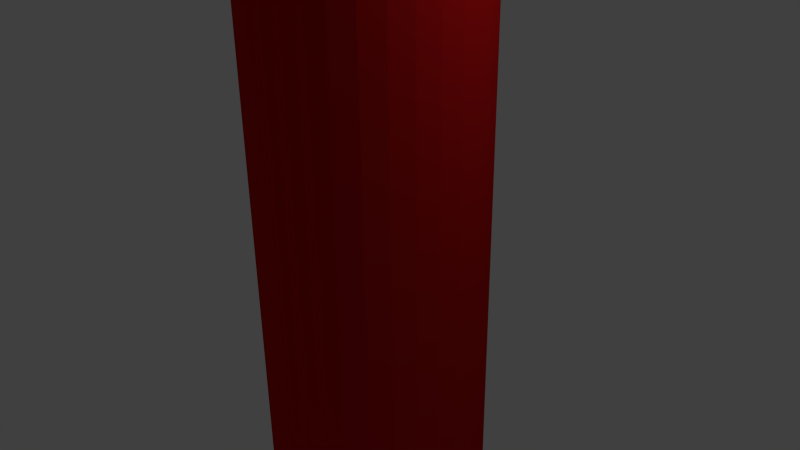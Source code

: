 # Source: horCylinderRedblend.blend  (saved by Blender 2.76.0; exported with 4.5.12 LTS)
import bpy
from mathutils import Matrix  # noqa: F401  (used for matrix-valued properties, if any)

bpy.ops.wm.read_factory_settings(use_empty=True)
scene = bpy.context.scene
scene.name = 'Scene'

# ---- collections
col_collection_1 = bpy.data.collections.new('Collection 1'); scene.collection.children.link(col_collection_1)

# ---- materials (node trees are filled in below, after node groups)
mat_material_001 = bpy.data.materials.new('Material.001')
mat_material_001.alpha_threshold = 0.0
mat_material_001.use_transparent_shadow = False
mat_material_001.diffuse_color = (0.5489, 0.007414, 0.008749, 1.0)
mat_material_001.roughness = 0.5

# ---- material node trees

# ---- world
world_world = bpy.data.worlds.new('World'); scene.world = world_world
world_world.color = (0.05088, 0.05088, 0.05088)
world_world.use_sun_shadow = False
world_world.sun_shadow_jitter_overblur = 0.0
world_world.cycles.sampling_method = 'MANUAL'
world_world.cycles.sample_map_resolution = 256

# ---- cameras
cam_camera = bpy.data.cameras.new('Camera')
cam_camera.clip_end = 100.0
cam_camera.lens = 35.0
cam_camera.sensor_width = 32.0
cam_camera.sensor_height = 18.0
cam_camera.ortho_scale = 7.314
cam_camera.dof.focus_distance = 0.0
cam_camera.dof.aperture_fstop = 128.0

# ---- lights
light_lamp = bpy.data.lights.new('Lamp', 'POINT')
light_lamp.transmission_factor = 0.0
light_lamp.cutoff_distance = 30.0
light_lamp.energy = 100.0
light_lamp.shadow_buffer_clip_start = 1.001
light_lamp.shadow_soft_size = 0.1
light_lamp.shadow_maximum_resolution = 0.006
light_lamp.use_absolute_resolution = True
light_lamp.cycles.use_multiple_importance_sampling = False

# ---- meshes
me_cylinder = bpy.data.meshes.new('Cylinder')
me_cylinder.from_pydata([(0.0, 1.0, -1.0), (0.0, 1.0, 1.0), (0.1951, 0.9808, -1.0), (0.1951, 0.9808, 1.0), (0.3827, 0.9239, -1.0), (0.3827, 0.9239, 1.0), (0.5556, 0.8315, -1.0), (0.5556, 0.8315, 1.0), (0.7071, 0.7071, -1.0), (0.7071, 0.7071, 1.0), (0.8315, 0.5556, -1.0), (0.8315, 0.5556, 1.0), (0.9239, 0.3827, -1.0), (0.9239, 0.3827, 1.0), (0.9808, 0.1951, -1.0), (0.9808, 0.1951, 1.0), (1.0, 7.55e-08, -1.0), (1.0, 7.55e-08, 1.0), (0.9808, -0.1951, -1.0), (0.9808, -0.1951, 1.0), (0.9239, -0.3827, -1.0), (0.9239, -0.3827, 1.0), (0.8315, -0.5556, -1.0), (0.8315, -0.5556, 1.0), (0.7071, -0.7071, -1.0), (0.7071, -0.7071, 1.0), (0.5556, -0.8315, -1.0), (0.5556, -0.8315, 1.0), (0.3827, -0.9239, -1.0), (0.3827, -0.9239, 1.0), (0.1951, -0.9808, -1.0), (0.1951, -0.9808, 1.0), (-3.258e-07, -1.0, -1.0), (-3.258e-07, -1.0, 1.0), (-0.1951, -0.9808, -1.0), (-0.1951, -0.9808, 1.0), (-0.3827, -0.9239, -1.0), (-0.3827, -0.9239, 1.0), (-0.5556, -0.8315, -1.0), (-0.5556, -0.8315, 1.0), (-0.7071, -0.7071, -1.0), (-0.7071, -0.7071, 1.0), (-0.8315, -0.5556, -1.0), (-0.8315, -0.5556, 1.0), (-0.9239, -0.3827, -1.0), (-0.9239, -0.3827, 1.0), (-0.9808, -0.1951, -1.0), (-0.9808, -0.1951, 1.0), (-1.0, 9.656e-07, -1.0), (-1.0, 9.656e-07, 1.0), (-0.9808, 0.1951, -1.0), (-0.9808, 0.1951, 1.0), (-0.9239, 0.3827, -1.0), (-0.9239, 0.3827, 1.0), (-0.8315, 0.5556, -1.0), (-0.8315, 0.5556, 1.0), (-0.7071, 0.7071, -1.0), (-0.7071, 0.7071, 1.0), (-0.5556, 0.8315, -1.0), (-0.5556, 0.8315, 1.0), (-0.3827, 0.9239, -1.0), (-0.3827, 0.9239, 1.0), (-0.1951, 0.9808, -1.0), (-0.1951, 0.9808, 1.0)], [], [(0, 1, 3, 2), (2, 3, 5, 4), (4, 5, 7, 6), (6, 7, 9, 8), (8, 9, 11, 10), (10, 11, 13, 12), (12, 13, 15, 14), (14, 15, 17, 16), (16, 17, 19, 18), (18, 19, 21, 20), (20, 21, 23, 22), (22, 23, 25, 24), (24, 25, 27, 26), (26, 27, 29, 28), (28, 29, 31, 30), (30, 31, 33, 32), (32, 33, 35, 34), (34, 35, 37, 36), (36, 37, 39, 38), (38, 39, 41, 40), (40, 41, 43, 42), (42, 43, 45, 44), (44, 45, 47, 46), (46, 47, 49, 48), (48, 49, 51, 50), (50, 51, 53, 52), (52, 53, 55, 54), (54, 55, 57, 56), (56, 57, 59, 58), (58, 59, 61, 60), (3, 1, 63, 61, 59, 57, 55, 53, 51, 49, 47, 45, 43, 41, 39, 37, 35, 33, 31, 29, 27, 25, 23, 21, 19, 17, 15, 13, 11, 9, 7, 5), (62, 63, 1, 0), (60, 61, 63, 62), (0, 2, 4, 6, 8, 10, 12, 14, 16, 18, 20, 22, 24, 26, 28, 30, 32, 34, 36, 38, 40, 42, 44, 46, 48, 50, 52, 54, 56, 58, 60, 62)])
me_cylinder.materials.append(mat_material_001)
me_cylinder.use_remesh_preserve_volume = False
me_cylinder.use_remesh_preserve_attributes = False
me_cylinder.use_mirror_vertex_groups = False
me_cylinder.update()

# ---- objects
ob_cylinder = bpy.data.objects.new('Cylinder', me_cylinder)
ob_lamp = bpy.data.objects.new('Lamp', light_lamp)
ob_camera = bpy.data.objects.new('Camera', cam_camera)

# ---- transforms, parenting, visibility, modifiers, constraints
ob_cylinder.location = (0.0, 0.0, 0.0)
ob_cylinder.scale = (1.5, 1.5, 30.0)
ob_cylinder.lineart.crease_threshold = 0.0
ob_lamp.location = (4.076, 1.005, 5.904)
ob_lamp.rotation_euler = (0.6503, 0.05522, 1.866)
ob_lamp.lock_rotations_4d = False
ob_lamp.empty_display_type = 'ARROWS'
ob_lamp.color = (0.0, 0.0, 0.0, 0.0)
ob_lamp.lineart.crease_threshold = 0.0
ob_camera.location = (7.481, -6.508, 5.344)
ob_camera.rotation_euler = (1.109, 0.01082, 0.8149)
ob_camera.lock_rotations_4d = False
ob_camera.empty_display_type = 'ARROWS'
ob_camera.color = (0.0, 0.0, 0.0, 0.0)
ob_camera.display_type = 'WIRE'
ob_camera.lineart.crease_threshold = 0.0

# ---- collection membership
col_collection_1.objects.link(ob_cylinder)
col_collection_1.objects.link(ob_lamp)
col_collection_1.objects.link(ob_camera)

# ---- scene / render settings (as saved in the file)
scene.camera = ob_camera
scene.frame_start = 1; scene.frame_end = 250; scene.frame_set(1)
scene.render.engine = 'BLENDER_EEVEE_NEXT'
scene.render.resolution_percentage = 50
scene.render.dither_intensity = 0.0
scene.cycles.use_denoising = False
scene.cycles.samples = 10
scene.cycles.sampling_pattern = 'TABULATED_SOBOL'
scene.cycles.light_sampling_threshold = 0.0
scene.cycles.use_adaptive_sampling = False
scene.cycles.use_light_tree = False
scene.cycles.blur_glossy = 0.0
scene.cycles.pixel_filter_type = 'GAUSSIAN'
scene.cycles.sample_clamp_indirect = 0.0
scene.view_settings.view_transform = 'Standard'
bpy.context.view_layer.update()
